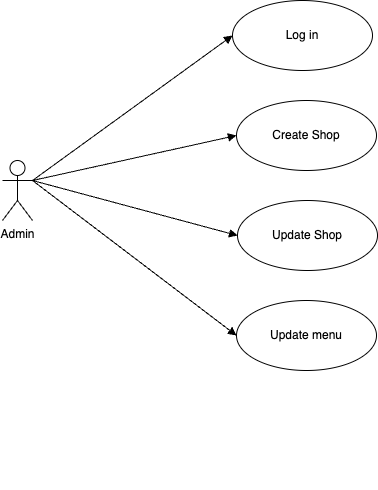

The diagram above was exported from draw.io. Its source (the exported page's mxGraphModel, read from the mxfile embedded in the PNG):
<mxGraphModel dx="2088" dy="1173" grid="1" gridSize="10" guides="1" tooltips="1" connect="1" arrows="1" fold="1" page="1" pageScale="1" pageWidth="827" pageHeight="1169" math="0" shadow="0">
  <root>
    <mxCell id="0" />
    <mxCell id="1" parent="0" />
    <mxCell id="2" value="Admin" style="shape=umlActor;verticalLabelPosition=bottom;verticalAlign=top;html=1;outlineConnect=0;" parent="1" vertex="1">
      <mxGeometry x="110" y="310" width="30" height="60" as="geometry" />
    </mxCell>
    <mxCell id="5" style="edgeStyle=orthogonalEdgeStyle;rounded=0;orthogonalLoop=1;jettySize=auto;html=1;exitX=0.5;exitY=1;exitDx=0;exitDy=0;" parent="1" edge="1">
      <mxGeometry relative="1" as="geometry">
        <mxPoint x="410" y="630" as="sourcePoint" />
        <mxPoint x="410" y="630" as="targetPoint" />
      </mxGeometry>
    </mxCell>
    <mxCell id="6" value="Log in" style="ellipse;whiteSpace=wrap;html=1;" parent="1" vertex="1">
      <mxGeometry x="340" y="150" width="140" height="70" as="geometry" />
    </mxCell>
    <mxCell id="7" value="Create Shop" style="ellipse;whiteSpace=wrap;html=1;" parent="1" vertex="1">
      <mxGeometry x="344" y="250" width="140" height="70" as="geometry" />
    </mxCell>
    <mxCell id="10" value="" style="html=1;verticalAlign=bottom;labelBackgroundColor=none;endArrow=block;endFill=1;rounded=0;entryX=0;entryY=0.5;entryDx=0;entryDy=0;exitX=1;exitY=0.3333333333333333;exitDx=0;exitDy=0;exitPerimeter=0;" parent="1" source="2" target="6" edge="1">
      <mxGeometry width="160" relative="1" as="geometry">
        <mxPoint x="290" y="230" as="sourcePoint" />
        <mxPoint x="230" y="320" as="targetPoint" />
      </mxGeometry>
    </mxCell>
    <mxCell id="15" value="" style="html=1;verticalAlign=bottom;labelBackgroundColor=none;endArrow=block;endFill=1;rounded=0;entryX=0;entryY=0.5;entryDx=0;entryDy=0;exitX=1;exitY=0.3333333333333333;exitDx=0;exitDy=0;exitPerimeter=0;" parent="1" source="2" target="7" edge="1">
      <mxGeometry width="160" relative="1" as="geometry">
        <mxPoint x="120" y="290" as="sourcePoint" />
        <mxPoint x="450" y="230" as="targetPoint" />
      </mxGeometry>
    </mxCell>
    <mxCell id="Jj-101fzrOAf6JKR7ts0-34" value="Update menu" style="ellipse;whiteSpace=wrap;html=1;" parent="1" vertex="1">
      <mxGeometry x="344" y="450" width="140" height="70" as="geometry" />
    </mxCell>
    <mxCell id="Jj-101fzrOAf6JKR7ts0-35" value="Update Shop" style="ellipse;whiteSpace=wrap;html=1;" parent="1" vertex="1">
      <mxGeometry x="345" y="350" width="140" height="70" as="geometry" />
    </mxCell>
    <mxCell id="Jj-101fzrOAf6JKR7ts0-36" value="" style="html=1;verticalAlign=bottom;labelBackgroundColor=none;endArrow=block;endFill=1;rounded=0;entryX=0;entryY=0.5;entryDx=0;entryDy=0;exitX=1;exitY=0.3333333333333333;exitDx=0;exitDy=0;exitPerimeter=0;" parent="1" source="2" target="Jj-101fzrOAf6JKR7ts0-35" edge="1">
      <mxGeometry width="160" relative="1" as="geometry">
        <mxPoint x="120" y="330" as="sourcePoint" />
        <mxPoint x="355" y="605" as="targetPoint" />
      </mxGeometry>
    </mxCell>
    <mxCell id="Jj-101fzrOAf6JKR7ts0-37" value="" style="html=1;verticalAlign=bottom;labelBackgroundColor=none;endArrow=block;endFill=1;rounded=0;entryX=0;entryY=0.5;entryDx=0;entryDy=0;exitX=1;exitY=0.3333333333333333;exitDx=0;exitDy=0;exitPerimeter=0;" parent="1" source="2" target="Jj-101fzrOAf6JKR7ts0-34" edge="1">
      <mxGeometry width="160" relative="1" as="geometry">
        <mxPoint x="130" y="340" as="sourcePoint" />
        <mxPoint x="365" y="615" as="targetPoint" />
      </mxGeometry>
    </mxCell>
  </root>
</mxGraphModel>